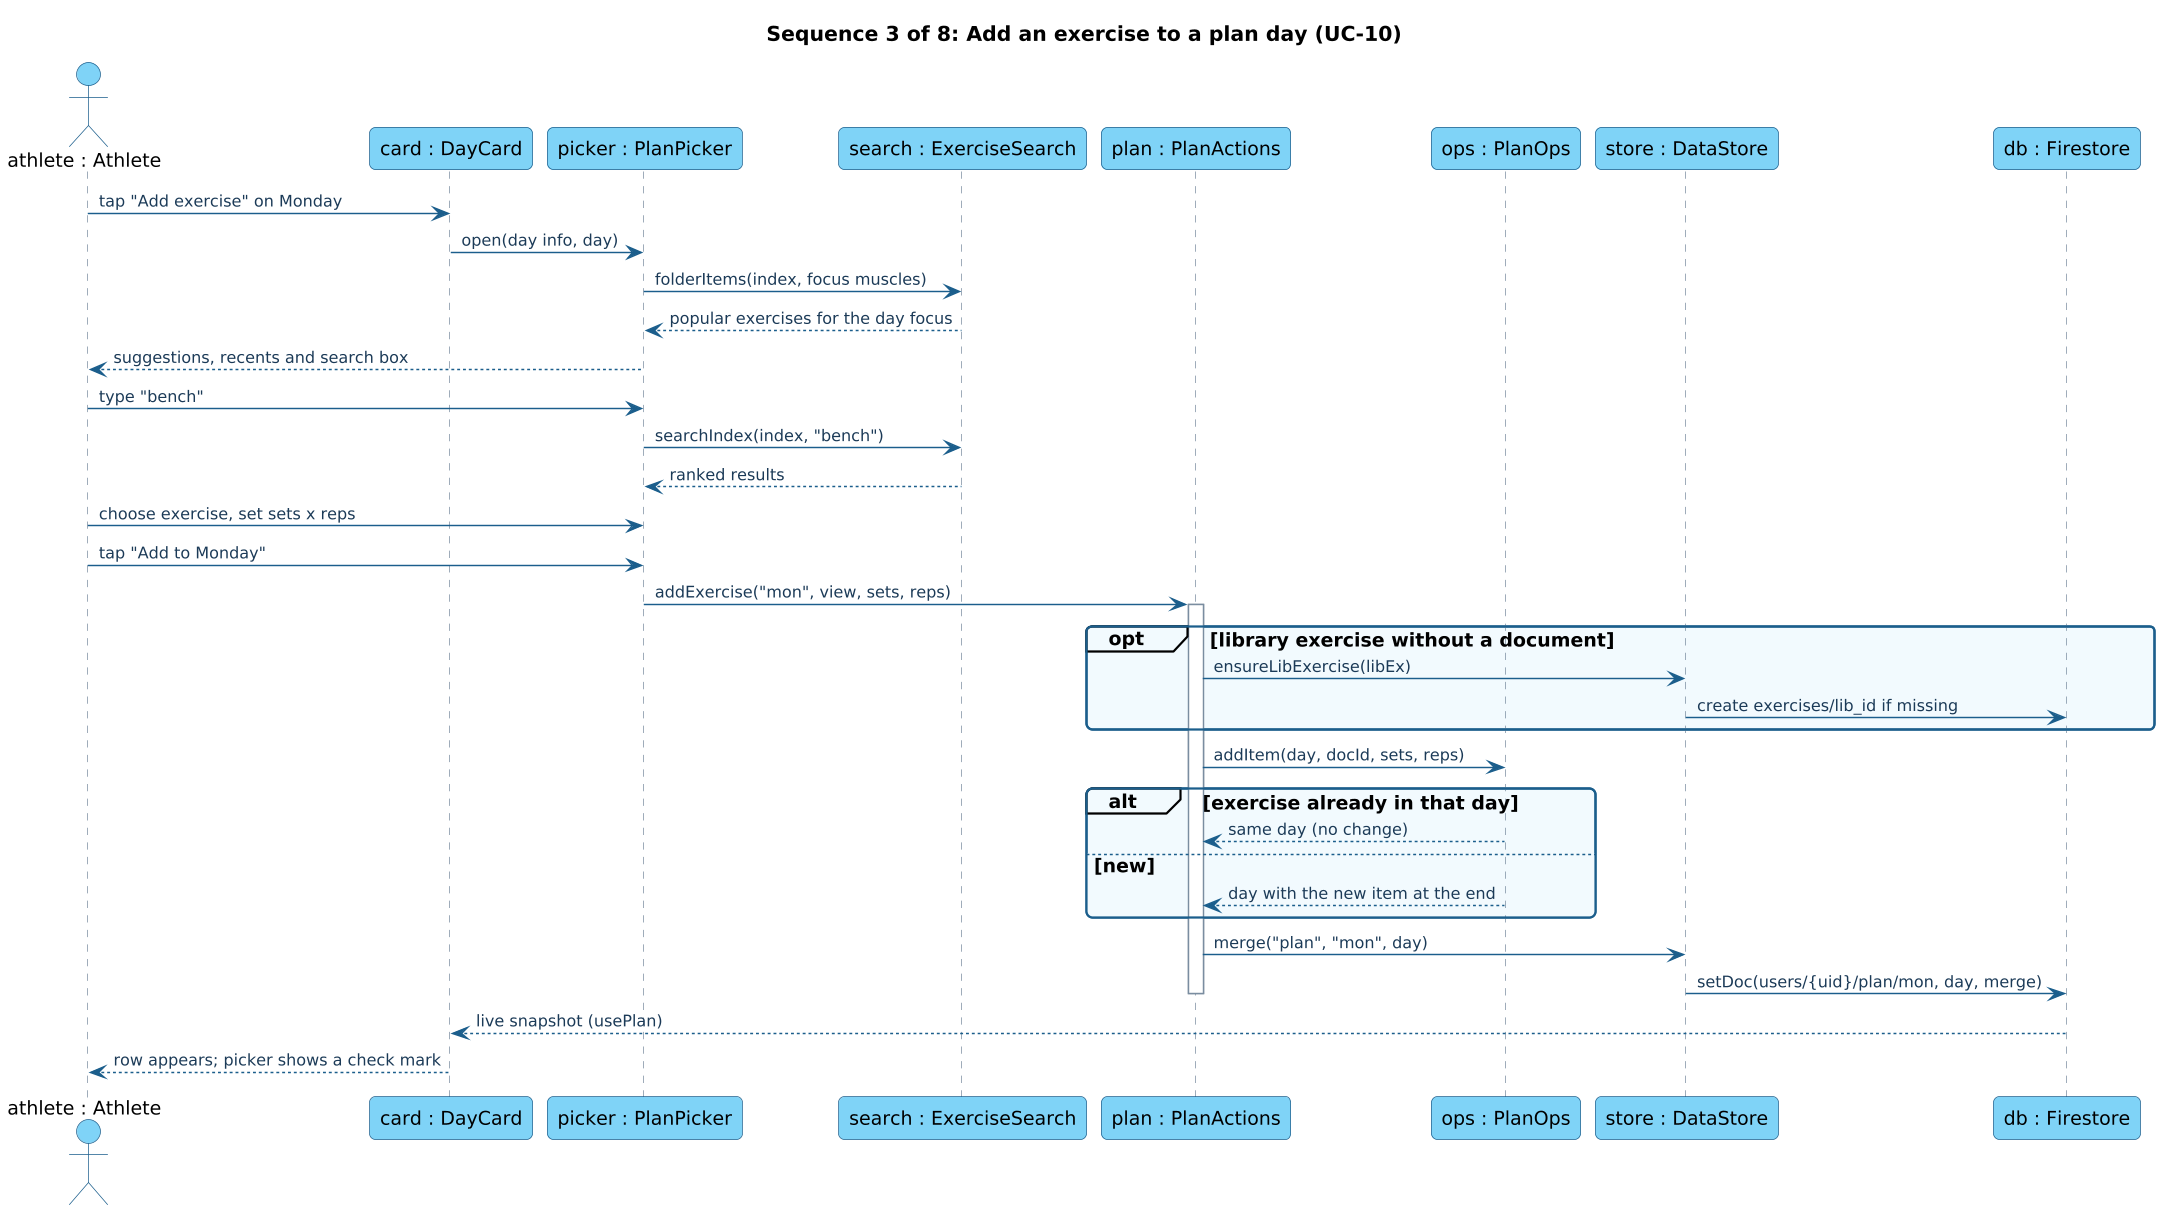

The diagram above was rendered by PlantUML. Its source (embedded in the PNG):
@startuml
!include style.iuml
title Sequence 3 of 8: Add an exercise to a plan day (UC-10)
skinparam sequenceMessageAlign left
actor "athlete : Athlete" as A
participant "card : DayCard" as DC
participant "picker : PlanPicker" as PP
participant "search : ExerciseSearch" as ES
participant "plan : PlanActions" as PA
participant "ops : PlanOps" as PO
participant "store : DataStore" as DS
participant "db : Firestore" as DB

A -> DC : tap "Add exercise" on Monday
DC -> PP : open(day info, day)
PP -> ES : folderItems(index, focus muscles)
ES --> PP : popular exercises for the day focus
PP --> A : suggestions, recents and search box
A -> PP : type "bench"
PP -> ES : searchIndex(index, "bench")
ES --> PP : ranked results
A -> PP : choose exercise, set sets x reps
A -> PP : tap "Add to Monday"
PP -> PA : addExercise("mon", view, sets, reps)
activate PA
opt library exercise without a document
  PA -> DS : ensureLibExercise(libEx)
  DS -> DB : create exercises/lib_id if missing
end
PA -> PO : addItem(day, docId, sets, reps)
alt exercise already in that day
  PO --> PA : same day (no change)
else new
  PO --> PA : day with the new item at the end
end
PA -> DS : merge("plan", "mon", day)
DS -> DB : setDoc(users/{uid}/plan/mon, day, merge)
deactivate PA
DB --> DC : live snapshot (usePlan)
DC --> A : row appears; picker shows a check mark
@enduml